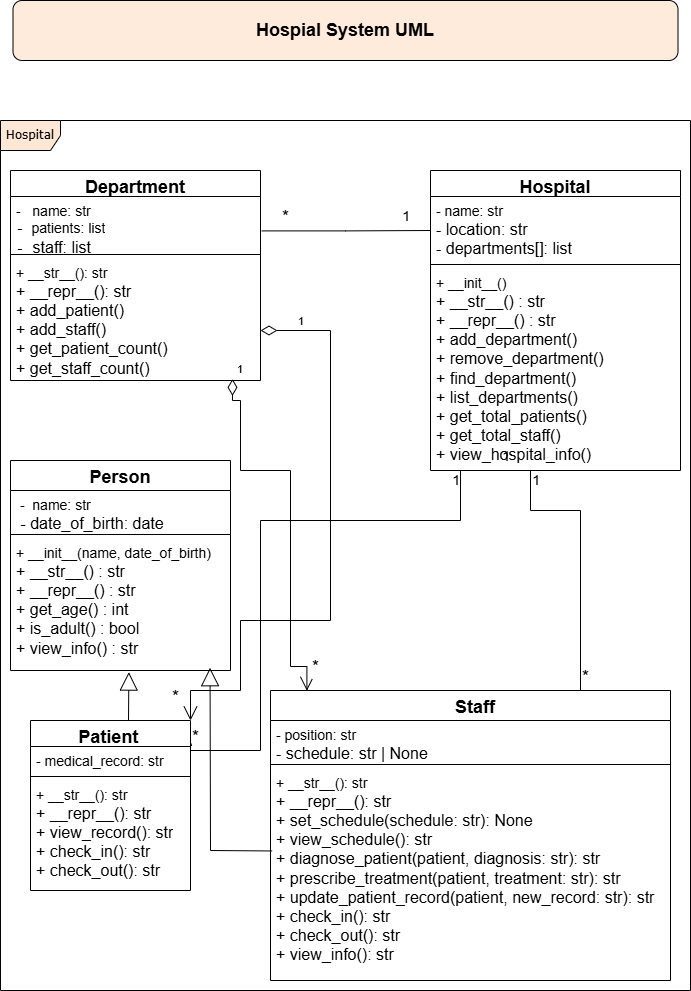

The diagram above was exported from draw.io. Its source (the exported page's mxGraphModel, read from the mxfile embedded in the PNG):
<mxGraphModel dx="1900" dy="2722" grid="1" gridSize="10" guides="1" tooltips="1" connect="1" arrows="1" fold="1" page="1" pageScale="1" pageWidth="850" pageHeight="1100" background="none" math="0" shadow="0">
  <root>
    <mxCell id="0" />
    <mxCell id="1" parent="0" />
    <mxCell id="17acba5748e5396b-1" value="&lt;font style=&quot;font-size: 12px;&quot;&gt;Hospital&lt;/font&gt;" style="shape=umlFrame;whiteSpace=wrap;html=1;rounded=0;shadow=0;comic=0;labelBackgroundColor=none;strokeWidth=1;fontFamily=Verdana;fontSize=10;align=center;fillColor=light-dark(#FFE7D5,var(--ge-dark-color, #121212));" parent="1" vertex="1">
      <mxGeometry x="-10" y="-1210" width="690" height="870" as="geometry" />
    </mxCell>
    <mxCell id="iolyKMZA5mM7HDyBDSMb-1" value="&lt;font style=&quot;font-size: 18px;&quot;&gt;Person&lt;/font&gt;" style="swimlane;fontStyle=1;align=center;verticalAlign=top;childLayout=stackLayout;horizontal=1;startSize=30;horizontalStack=0;resizeParent=1;resizeParentMax=0;resizeLast=0;collapsible=1;marginBottom=0;whiteSpace=wrap;html=1;" parent="1" vertex="1">
      <mxGeometry y="-870" width="220" height="210" as="geometry" />
    </mxCell>
    <mxCell id="iolyKMZA5mM7HDyBDSMb-2" value="&lt;div&gt;&lt;font style=&quot;font-size: 14px;&quot;&gt;&amp;nbsp;-&amp;nbsp; name: str&amp;nbsp;&amp;nbsp;&lt;/font&gt;&lt;/div&gt;&lt;div&gt;&lt;font size=&quot;3&quot;&gt;&amp;nbsp;- date_of_birth: date&amp;nbsp; &amp;nbsp;&lt;/font&gt;&lt;/div&gt;" style="text;strokeColor=none;fillColor=none;align=left;verticalAlign=top;spacingLeft=4;spacingRight=4;overflow=hidden;rotatable=0;points=[[0,0.5],[1,0.5]];portConstraint=eastwest;whiteSpace=wrap;html=1;strokeWidth=5;" parent="iolyKMZA5mM7HDyBDSMb-1" vertex="1">
      <mxGeometry y="30" width="220" height="40" as="geometry" />
    </mxCell>
    <mxCell id="iolyKMZA5mM7HDyBDSMb-3" value="" style="line;strokeWidth=1;fillColor=none;align=left;verticalAlign=middle;spacingTop=-1;spacingLeft=3;spacingRight=3;rotatable=0;labelPosition=right;points=[];portConstraint=eastwest;strokeColor=inherit;" parent="iolyKMZA5mM7HDyBDSMb-1" vertex="1">
      <mxGeometry y="70" width="220" height="8" as="geometry" />
    </mxCell>
    <mxCell id="iolyKMZA5mM7HDyBDSMb-4" value="&lt;div&gt;&lt;font style=&quot;font-size: 14px;&quot;&gt;+ __init__(name, date_of_birth)&amp;nbsp;&lt;/font&gt;&lt;/div&gt;&lt;div&gt;&lt;font style=&quot;font-size: 14px;&quot;&gt;&lt;div style=&quot;font-size: 12px;&quot;&gt;&lt;font size=&quot;3&quot;&gt;+ __str__() : str&amp;nbsp; &amp;nbsp; &amp;nbsp; &amp;nbsp; &amp;nbsp; &amp;nbsp; &amp;nbsp; &amp;nbsp;&lt;/font&gt;&lt;/div&gt;&lt;div style=&quot;font-size: 12px;&quot;&gt;&lt;font size=&quot;3&quot;&gt;+ __repr__() : str&lt;/font&gt;&lt;/div&gt;&lt;/font&gt;&lt;/div&gt;&lt;div&gt;&lt;font size=&quot;3&quot;&gt;+ get_age() : int&amp;nbsp; &amp;nbsp; &amp;nbsp; &amp;nbsp; &amp;nbsp; &amp;nbsp; &amp;nbsp; &amp;nbsp;&lt;/font&gt;&lt;/div&gt;&lt;div&gt;&lt;font size=&quot;3&quot;&gt;+ is_adult() : bool&amp;nbsp; &amp;nbsp; &amp;nbsp; &amp;nbsp; &amp;nbsp; &amp;nbsp;&amp;nbsp;&lt;/font&gt;&lt;/div&gt;&lt;div&gt;&lt;span style=&quot;background-color: transparent;&quot;&gt;&lt;font size=&quot;3&quot;&gt;+ view_info() : str&amp;nbsp;&lt;/font&gt;&lt;/span&gt;&lt;font size=&quot;3&quot;&gt;&amp;nbsp; &amp;nbsp; &amp;nbsp; &amp;nbsp; &amp;nbsp; &amp;nbsp;&amp;nbsp;&lt;/font&gt;&lt;/div&gt;&lt;div&gt;&lt;br&gt;&lt;/div&gt;" style="text;strokeColor=none;fillColor=none;align=left;verticalAlign=top;spacingLeft=4;spacingRight=4;overflow=hidden;rotatable=0;points=[[0,0.5],[1,0.5]];portConstraint=eastwest;whiteSpace=wrap;html=1;" parent="iolyKMZA5mM7HDyBDSMb-1" vertex="1">
      <mxGeometry y="78" width="220" height="132" as="geometry" />
    </mxCell>
    <mxCell id="iolyKMZA5mM7HDyBDSMb-5" value="&amp;nbsp;&lt;font style=&quot;font-size: 18px;&quot;&gt; &amp;nbsp; &amp;nbsp; &amp;nbsp; &amp;nbsp;Patient&amp;nbsp; &amp;nbsp; &amp;nbsp; &lt;/font&gt;&amp;nbsp; &amp;nbsp; &amp;nbsp;" style="swimlane;fontStyle=1;align=center;verticalAlign=top;childLayout=stackLayout;horizontal=1;startSize=26;horizontalStack=0;resizeParent=1;resizeParentMax=0;resizeLast=0;collapsible=1;marginBottom=0;whiteSpace=wrap;html=1;" parent="1" vertex="1">
      <mxGeometry x="20" y="-610" width="160" height="170" as="geometry" />
    </mxCell>
    <mxCell id="iolyKMZA5mM7HDyBDSMb-6" value="&lt;font style=&quot;font-size: 14px;&quot;&gt;- medical_record: str&lt;/font&gt;" style="text;strokeColor=none;fillColor=none;align=left;verticalAlign=top;spacingLeft=4;spacingRight=4;overflow=hidden;rotatable=0;points=[[0,0.5],[1,0.5]];portConstraint=eastwest;whiteSpace=wrap;html=1;" parent="iolyKMZA5mM7HDyBDSMb-5" vertex="1">
      <mxGeometry y="26" width="160" height="26" as="geometry" />
    </mxCell>
    <mxCell id="iolyKMZA5mM7HDyBDSMb-7" value="" style="line;strokeWidth=1;fillColor=none;align=left;verticalAlign=middle;spacingTop=-1;spacingLeft=3;spacingRight=3;rotatable=0;labelPosition=right;points=[];portConstraint=eastwest;strokeColor=inherit;" parent="iolyKMZA5mM7HDyBDSMb-5" vertex="1">
      <mxGeometry y="52" width="160" height="8" as="geometry" />
    </mxCell>
    <mxCell id="iolyKMZA5mM7HDyBDSMb-8" value="&lt;div&gt;&lt;font style=&quot;font-size: 14px;&quot;&gt;+ __str__(): str&amp;nbsp; &amp;nbsp; &amp;nbsp; &amp;nbsp; &amp;nbsp;&amp;nbsp;&lt;/font&gt;&lt;/div&gt;&lt;div&gt;&lt;font size=&quot;3&quot;&gt;+ __repr__(): str&lt;/font&gt;&lt;/div&gt;&lt;div&gt;&lt;font size=&quot;3&quot;&gt;+ view_record(): str&lt;/font&gt;&lt;/div&gt;&lt;div&gt;&lt;font size=&quot;3&quot;&gt;+ check_in(): str&lt;/font&gt;&lt;/div&gt;&lt;div&gt;&lt;font size=&quot;3&quot;&gt;+ check_out(): str&amp;nbsp;&lt;/font&gt;&lt;/div&gt;" style="text;strokeColor=none;fillColor=none;align=left;verticalAlign=top;spacingLeft=4;spacingRight=4;overflow=hidden;rotatable=0;points=[[0,0.5],[1,0.5]];portConstraint=eastwest;whiteSpace=wrap;html=1;" parent="iolyKMZA5mM7HDyBDSMb-5" vertex="1">
      <mxGeometry y="60" width="160" height="110" as="geometry" />
    </mxCell>
    <mxCell id="iolyKMZA5mM7HDyBDSMb-9" value="&lt;font style=&quot;font-size: 18px;&quot;&gt;&amp;nbsp; Staff&lt;/font&gt;" style="swimlane;fontStyle=1;align=center;verticalAlign=top;childLayout=stackLayout;horizontal=1;startSize=30;horizontalStack=0;resizeParent=1;resizeParentMax=0;resizeLast=0;collapsible=1;marginBottom=0;whiteSpace=wrap;html=1;" parent="1" vertex="1">
      <mxGeometry x="260" y="-640" width="400" height="290" as="geometry" />
    </mxCell>
    <mxCell id="iolyKMZA5mM7HDyBDSMb-10" value="&lt;font style=&quot;font-size: 14px;&quot;&gt;- position: str&lt;/font&gt;&lt;div&gt;&lt;font size=&quot;3&quot;&gt;- schedule: str | None&lt;/font&gt;&lt;/div&gt;" style="text;strokeColor=none;fillColor=none;align=left;verticalAlign=top;spacingLeft=4;spacingRight=4;overflow=hidden;rotatable=0;points=[[0,0.5],[1,0.5]];portConstraint=eastwest;whiteSpace=wrap;html=1;" parent="iolyKMZA5mM7HDyBDSMb-9" vertex="1">
      <mxGeometry y="30" width="400" height="40" as="geometry" />
    </mxCell>
    <mxCell id="iolyKMZA5mM7HDyBDSMb-11" value="" style="line;strokeWidth=1;fillColor=none;align=left;verticalAlign=middle;spacingTop=-1;spacingLeft=3;spacingRight=3;rotatable=0;labelPosition=right;points=[];portConstraint=eastwest;strokeColor=inherit;" parent="iolyKMZA5mM7HDyBDSMb-9" vertex="1">
      <mxGeometry y="70" width="400" height="8" as="geometry" />
    </mxCell>
    <mxCell id="iolyKMZA5mM7HDyBDSMb-57" value="" style="endArrow=none;html=1;edgeStyle=orthogonalEdgeStyle;rounded=0;labelBorderColor=none;verticalAlign=middle;exitX=0.775;exitY=0;exitDx=0;exitDy=0;exitPerimeter=0;" parent="iolyKMZA5mM7HDyBDSMb-9" source="iolyKMZA5mM7HDyBDSMb-9" edge="1">
      <mxGeometry relative="1" as="geometry">
        <mxPoint x="310" y="-20" as="sourcePoint" />
        <mxPoint x="260" y="-220" as="targetPoint" />
        <Array as="points">
          <mxPoint x="310" y="-180" />
          <mxPoint x="260" y="-180" />
        </Array>
      </mxGeometry>
    </mxCell>
    <mxCell id="iolyKMZA5mM7HDyBDSMb-58" value="&lt;span style=&quot;font-size: 18px;&quot;&gt;*&lt;/span&gt;" style="edgeLabel;resizable=0;html=1;align=left;verticalAlign=bottom;" parent="iolyKMZA5mM7HDyBDSMb-57" connectable="0" vertex="1">
      <mxGeometry x="-1" relative="1" as="geometry">
        <mxPoint as="offset" />
      </mxGeometry>
    </mxCell>
    <mxCell id="iolyKMZA5mM7HDyBDSMb-59" value="&lt;font style=&quot;font-size: 14px;&quot;&gt;1&lt;/font&gt;" style="edgeLabel;resizable=0;html=1;align=right;verticalAlign=bottom;" parent="iolyKMZA5mM7HDyBDSMb-57" connectable="0" vertex="1">
      <mxGeometry x="1" relative="1" as="geometry">
        <mxPoint x="-20" y="-4" as="offset" />
      </mxGeometry>
    </mxCell>
    <mxCell id="iolyKMZA5mM7HDyBDSMb-12" value="&lt;div&gt;&lt;font style=&quot;font-size: 14px;&quot;&gt;+ __str__(): str&amp;nbsp; &amp;nbsp; &amp;nbsp; &amp;nbsp; &amp;nbsp; &amp;nbsp; &amp;nbsp; &amp;nbsp; &amp;nbsp; &amp;nbsp; &amp;nbsp;&lt;/font&gt;&lt;/div&gt;&lt;div&gt;&lt;font size=&quot;3&quot;&gt;+ __repr__(): str&lt;/font&gt;&lt;/div&gt;&lt;div&gt;&lt;font size=&quot;3&quot;&gt;+ set_schedule(schedule: str): None&lt;/font&gt;&lt;/div&gt;&lt;div&gt;&lt;font size=&quot;3&quot;&gt;+ view_schedule(): str&amp;nbsp;&lt;/font&gt;&lt;/div&gt;&lt;div&gt;&lt;font size=&quot;3&quot;&gt;+ diagnose_patient(patient, diagnosis: str): str&lt;/font&gt;&lt;/div&gt;&lt;div&gt;&lt;font size=&quot;3&quot;&gt;+ prescribe_treatment(patient, treatment: str): str&lt;/font&gt;&lt;/div&gt;&lt;div&gt;&lt;font size=&quot;3&quot;&gt;+ update_patient_record(patient, new_record: str): str&amp;nbsp;&lt;/font&gt;&lt;/div&gt;&lt;div&gt;&lt;div&gt;&lt;font size=&quot;3&quot;&gt;+ check_in(): str&amp;nbsp; &amp;nbsp; &amp;nbsp; &amp;nbsp; &amp;nbsp; &amp;nbsp; &amp;nbsp; &amp;nbsp; &amp;nbsp; &amp;nbsp;&amp;nbsp;&lt;/font&gt;&lt;/div&gt;&lt;div&gt;&lt;font size=&quot;3&quot;&gt;+ check_out(): str&amp;nbsp; &amp;nbsp; &amp;nbsp; &amp;nbsp; &amp;nbsp; &amp;nbsp; &amp;nbsp; &amp;nbsp; &amp;nbsp; &amp;nbsp;&lt;/font&gt;&lt;/div&gt;&lt;div&gt;&lt;font size=&quot;3&quot;&gt;+ view_info(): str&lt;/font&gt;&lt;/div&gt;&lt;/div&gt;" style="text;strokeColor=none;fillColor=none;align=left;verticalAlign=top;spacingLeft=4;spacingRight=4;overflow=hidden;rotatable=0;points=[[0,0.5],[1,0.5]];portConstraint=eastwest;whiteSpace=wrap;html=1;" parent="iolyKMZA5mM7HDyBDSMb-9" vertex="1">
      <mxGeometry y="78" width="400" height="212" as="geometry" />
    </mxCell>
    <mxCell id="iolyKMZA5mM7HDyBDSMb-18" value="" style="endArrow=block;endSize=16;endFill=0;html=1;rounded=0;entryX=0.538;entryY=1.012;entryDx=0;entryDy=0;entryPerimeter=0;" parent="1" target="iolyKMZA5mM7HDyBDSMb-4" edge="1">
      <mxGeometry width="160" relative="1" as="geometry">
        <mxPoint x="118" y="-610" as="sourcePoint" />
        <mxPoint x="120" y="-680" as="targetPoint" />
        <Array as="points">
          <mxPoint x="118" y="-610" />
        </Array>
      </mxGeometry>
    </mxCell>
    <mxCell id="iolyKMZA5mM7HDyBDSMb-24" value="&lt;font style=&quot;font-size: 18px;&quot;&gt;Department&lt;/font&gt;" style="swimlane;fontStyle=1;align=center;verticalAlign=top;childLayout=stackLayout;horizontal=1;startSize=26;horizontalStack=0;resizeParent=1;resizeParentMax=0;resizeLast=0;collapsible=1;marginBottom=0;whiteSpace=wrap;html=1;" parent="1" vertex="1">
      <mxGeometry y="-1160" width="250" height="210" as="geometry" />
    </mxCell>
    <mxCell id="iolyKMZA5mM7HDyBDSMb-25" value="&lt;font style=&quot;font-size: 14px;&quot;&gt;-&amp;nbsp; &amp;nbsp;name: str&lt;/font&gt;&lt;div&gt;&lt;font style=&quot;font-size: 14px;&quot;&gt;&lt;font style=&quot;background-color: transparent; color: light-dark(rgb(0, 0, 0), rgb(255, 255, 255));&quot; face=&quot;monospace&quot;&gt;-&amp;nbsp;&lt;/font&gt;&lt;span style=&quot;background-color: transparent; color: light-dark(rgb(0, 0, 0), rgb(255, 255, 255));&quot;&gt;patients: list&lt;br&gt;&lt;/span&gt;&lt;/font&gt;&lt;div&gt;&lt;span style=&quot;font-family: monospace; font-size: 14px; background-color: transparent; color: light-dark(rgb(0, 0, 0), rgb(255, 255, 255));&quot;&gt;-&lt;/span&gt;&lt;span style=&quot;font-size: medium; background-color: transparent; color: light-dark(rgb(0, 0, 0), rgb(255, 255, 255));&quot;&gt;&amp;nbsp; staff: list&lt;/span&gt;&lt;/div&gt;&lt;/div&gt;" style="text;strokeColor=none;fillColor=none;align=left;verticalAlign=top;spacingLeft=4;spacingRight=4;overflow=hidden;rotatable=0;points=[[0,0.5],[1,0.5]];portConstraint=eastwest;whiteSpace=wrap;html=1;" parent="iolyKMZA5mM7HDyBDSMb-24" vertex="1">
      <mxGeometry y="26" width="250" height="54" as="geometry" />
    </mxCell>
    <mxCell id="iolyKMZA5mM7HDyBDSMb-26" value="" style="line;strokeWidth=1;fillColor=none;align=left;verticalAlign=middle;spacingTop=-1;spacingLeft=3;spacingRight=3;rotatable=0;labelPosition=right;points=[];portConstraint=eastwest;strokeColor=inherit;" parent="iolyKMZA5mM7HDyBDSMb-24" vertex="1">
      <mxGeometry y="80" width="250" height="8" as="geometry" />
    </mxCell>
    <mxCell id="iolyKMZA5mM7HDyBDSMb-27" value="&lt;div&gt;&lt;div&gt;&lt;font style=&quot;font-size: 14px;&quot;&gt;+ __str__(): str&amp;nbsp; &amp;nbsp; &amp;nbsp; &amp;nbsp; &amp;nbsp;&amp;nbsp;&lt;/font&gt;&lt;/div&gt;&lt;div&gt;&lt;font size=&quot;3&quot;&gt;+ __repr__(): str&lt;/font&gt;&lt;/div&gt;&lt;/div&gt;&lt;div&gt;&lt;font size=&quot;3&quot;&gt;+ add_patient()&amp;nbsp; &amp;nbsp;&lt;/font&gt;&lt;/div&gt;&lt;div&gt;&lt;font size=&quot;3&quot;&gt;+ add_staff()&amp;nbsp; &amp;nbsp; &amp;nbsp;&lt;/font&gt;&lt;/div&gt;&lt;div&gt;&lt;font size=&quot;3&quot;&gt;+ get_patient_count()&amp;nbsp;&lt;/font&gt;&lt;/div&gt;&lt;div&gt;&lt;font size=&quot;3&quot;&gt;+ get_staff_count()&lt;/font&gt;&lt;/div&gt;" style="text;strokeColor=none;fillColor=none;align=left;verticalAlign=top;spacingLeft=4;spacingRight=4;overflow=hidden;rotatable=0;points=[[0,0.5],[1,0.5]];portConstraint=eastwest;whiteSpace=wrap;html=1;" parent="iolyKMZA5mM7HDyBDSMb-24" vertex="1">
      <mxGeometry y="88" width="250" height="122" as="geometry" />
    </mxCell>
    <mxCell id="iolyKMZA5mM7HDyBDSMb-28" value="1" style="endArrow=open;html=1;endSize=12;startArrow=diamondThin;startSize=14;startFill=0;edgeStyle=orthogonalEdgeStyle;align=left;verticalAlign=bottom;rounded=0;entryX=0.091;entryY=0.001;entryDx=0;entryDy=0;entryPerimeter=0;exitX=0.888;exitY=0.987;exitDx=0;exitDy=0;exitPerimeter=0;" parent="1" source="iolyKMZA5mM7HDyBDSMb-27" target="iolyKMZA5mM7HDyBDSMb-9" edge="1">
      <mxGeometry x="-1" y="3" relative="1" as="geometry">
        <mxPoint x="240" y="-930" as="sourcePoint" />
        <mxPoint x="275.5999999999999" y="-647.0999999999999" as="targetPoint" />
        <Array as="points">
          <mxPoint x="222" y="-930" />
          <mxPoint x="230" y="-930" />
          <mxPoint x="230" y="-860" />
          <mxPoint x="280" y="-860" />
          <mxPoint x="280" y="-664" />
          <mxPoint x="296" y="-664" />
        </Array>
        <mxPoint as="offset" />
      </mxGeometry>
    </mxCell>
    <mxCell id="iolyKMZA5mM7HDyBDSMb-32" value="1" style="endArrow=open;html=1;endSize=12;startArrow=diamondThin;startSize=14;startFill=0;edgeStyle=orthogonalEdgeStyle;align=left;verticalAlign=bottom;rounded=0;entryX=1;entryY=0;entryDx=0;entryDy=0;" parent="1" source="iolyKMZA5mM7HDyBDSMb-27" target="iolyKMZA5mM7HDyBDSMb-5" edge="1">
      <mxGeometry x="-0.8795" relative="1" as="geometry">
        <mxPoint x="260" y="-930" as="sourcePoint" />
        <mxPoint x="240" y="-720" as="targetPoint" />
        <Array as="points">
          <mxPoint x="320" y="-1000" />
          <mxPoint x="320" y="-710" />
          <mxPoint x="230" y="-710" />
          <mxPoint x="230" y="-640" />
          <mxPoint x="180" y="-640" />
        </Array>
        <mxPoint as="offset" />
      </mxGeometry>
    </mxCell>
    <mxCell id="iolyKMZA5mM7HDyBDSMb-38" value="&lt;font style=&quot;font-size: 18px;&quot;&gt;Hospital&lt;/font&gt;" style="swimlane;fontStyle=1;align=center;verticalAlign=top;childLayout=stackLayout;horizontal=1;startSize=26;horizontalStack=0;resizeParent=1;resizeParentMax=0;resizeLast=0;collapsible=1;marginBottom=0;whiteSpace=wrap;html=1;" parent="1" vertex="1">
      <mxGeometry x="420" y="-1160" width="250" height="300" as="geometry" />
    </mxCell>
    <mxCell id="iolyKMZA5mM7HDyBDSMb-39" value="&lt;div&gt;&lt;font style=&quot;font-size: 14px;&quot;&gt;- name: str&lt;/font&gt;&lt;/div&gt;&lt;div&gt;&lt;font size=&quot;3&quot;&gt;- location: str&amp;nbsp; &amp;nbsp; &amp;nbsp; &amp;nbsp;&amp;nbsp;&lt;/font&gt;&lt;/div&gt;&lt;div&gt;&lt;font size=&quot;3&quot;&gt;- departments[]: list&lt;/font&gt;&lt;/div&gt;" style="text;strokeColor=none;fillColor=none;align=left;verticalAlign=top;spacingLeft=4;spacingRight=4;overflow=hidden;rotatable=0;points=[[0,0.5],[1,0.5]];portConstraint=eastwest;whiteSpace=wrap;html=1;" parent="iolyKMZA5mM7HDyBDSMb-38" vertex="1">
      <mxGeometry y="26" width="250" height="64" as="geometry" />
    </mxCell>
    <mxCell id="iolyKMZA5mM7HDyBDSMb-40" value="" style="line;strokeWidth=1;fillColor=none;align=left;verticalAlign=middle;spacingTop=-1;spacingLeft=3;spacingRight=3;rotatable=0;labelPosition=right;points=[];portConstraint=eastwest;strokeColor=inherit;" parent="iolyKMZA5mM7HDyBDSMb-38" vertex="1">
      <mxGeometry y="90" width="250" height="8" as="geometry" />
    </mxCell>
    <mxCell id="iolyKMZA5mM7HDyBDSMb-41" value="&lt;div&gt;&lt;span style=&quot;background-color: transparent; color: light-dark(rgb(0, 0, 0), rgb(255, 255, 255));&quot;&gt;&lt;font style=&quot;font-size: 14px;&quot;&gt;+ __init__()&amp;nbsp; &amp;nbsp; &amp;nbsp; &amp;nbsp;&lt;/font&gt;&lt;/span&gt;&lt;/div&gt;&lt;div&gt;&lt;font size=&quot;3&quot;&gt;+ __str__() : str&amp;nbsp; &amp;nbsp; &amp;nbsp; &amp;nbsp;&amp;nbsp;&lt;/font&gt;&lt;/div&gt;&lt;div&gt;&lt;font size=&quot;3&quot;&gt;+ __repr__() : str&amp;nbsp; &amp;nbsp; &amp;nbsp;&amp;nbsp;&lt;/font&gt;&lt;/div&gt;&lt;div&gt;&lt;font size=&quot;3&quot;&gt;+ add_department()&amp;nbsp;&lt;/font&gt;&lt;/div&gt;&lt;div&gt;&lt;font size=&quot;3&quot;&gt;+ remove_department()&lt;/font&gt;&lt;/div&gt;&lt;div&gt;&lt;font size=&quot;3&quot;&gt;+ find_department()&lt;/font&gt;&lt;/div&gt;&lt;div&gt;&lt;font size=&quot;3&quot;&gt;+ list_departments()&lt;/font&gt;&lt;/div&gt;&lt;div&gt;&lt;font size=&quot;3&quot;&gt;+ get_total_patients()&lt;/font&gt;&lt;/div&gt;&lt;div&gt;&lt;font size=&quot;3&quot;&gt;+ get_total_staff()&lt;/font&gt;&lt;/div&gt;&lt;div&gt;&lt;font size=&quot;3&quot;&gt;+ view_hospital_info()&lt;/font&gt;&lt;/div&gt;" style="text;strokeColor=none;fillColor=none;align=left;verticalAlign=top;spacingLeft=4;spacingRight=4;overflow=hidden;rotatable=0;points=[[0,0.5],[1,0.5]];portConstraint=eastwest;whiteSpace=wrap;html=1;" parent="iolyKMZA5mM7HDyBDSMb-38" vertex="1">
      <mxGeometry y="98" width="250" height="202" as="geometry" />
    </mxCell>
    <mxCell id="iolyKMZA5mM7HDyBDSMb-43" value="" style="endArrow=block;endSize=16;endFill=0;html=1;rounded=0;entryX=0.907;entryY=0.979;entryDx=0;entryDy=0;entryPerimeter=0;exitX=0.004;exitY=0.389;exitDx=0;exitDy=0;exitPerimeter=0;" parent="1" source="iolyKMZA5mM7HDyBDSMb-12" target="iolyKMZA5mM7HDyBDSMb-4" edge="1">
      <mxGeometry width="160" relative="1" as="geometry">
        <mxPoint x="240" y="-480" as="sourcePoint" />
        <mxPoint x="196" y="-660" as="targetPoint" />
        <Array as="points">
          <mxPoint x="200" y="-480" />
        </Array>
      </mxGeometry>
    </mxCell>
    <mxCell id="iolyKMZA5mM7HDyBDSMb-44" value="" style="endArrow=none;html=1;edgeStyle=orthogonalEdgeStyle;rounded=0;exitX=1.005;exitY=0.637;exitDx=0;exitDy=0;exitPerimeter=0;labelBorderColor=none;verticalAlign=middle;" parent="1" source="iolyKMZA5mM7HDyBDSMb-25" edge="1">
      <mxGeometry relative="1" as="geometry">
        <mxPoint x="270" y="-1100" as="sourcePoint" />
        <mxPoint x="420" y="-1100" as="targetPoint" />
      </mxGeometry>
    </mxCell>
    <mxCell id="iolyKMZA5mM7HDyBDSMb-45" value="&lt;span style=&quot;font-size: 18px;&quot;&gt;*&lt;/span&gt;" style="edgeLabel;resizable=0;html=1;align=left;verticalAlign=bottom;" parent="iolyKMZA5mM7HDyBDSMb-44" connectable="0" vertex="1">
      <mxGeometry x="-1" relative="1" as="geometry">
        <mxPoint x="19" as="offset" />
      </mxGeometry>
    </mxCell>
    <mxCell id="iolyKMZA5mM7HDyBDSMb-46" value="&lt;font style=&quot;font-size: 14px;&quot;&gt;1&lt;/font&gt;" style="edgeLabel;resizable=0;html=1;align=right;verticalAlign=bottom;" parent="iolyKMZA5mM7HDyBDSMb-44" connectable="0" vertex="1">
      <mxGeometry x="1" relative="1" as="geometry">
        <mxPoint x="-20" y="-4" as="offset" />
      </mxGeometry>
    </mxCell>
    <mxCell id="iolyKMZA5mM7HDyBDSMb-53" value="&lt;span style=&quot;font-size: 18px;&quot;&gt;*&lt;/span&gt;" style="edgeLabel;resizable=0;html=1;align=left;verticalAlign=bottom;" parent="1" connectable="0" vertex="1">
      <mxGeometry x="160" y="-620.0020000000001" as="geometry" />
    </mxCell>
    <mxCell id="iolyKMZA5mM7HDyBDSMb-54" value="&lt;span style=&quot;font-size: 18px;&quot;&gt;*&lt;/span&gt;" style="edgeLabel;resizable=0;html=1;align=left;verticalAlign=bottom;" parent="1" connectable="0" vertex="1">
      <mxGeometry x="300" y="-650.0020000000001" as="geometry" />
    </mxCell>
    <mxCell id="iolyKMZA5mM7HDyBDSMb-60" value="&lt;font style=&quot;font-size: 14px;&quot;&gt;1&lt;/font&gt;" style="edgeLabel;resizable=0;html=1;align=right;verticalAlign=bottom;" parent="1" connectable="0" vertex="1">
      <mxGeometry x="529.9986088059644" y="-840.0008256044775" as="geometry" />
    </mxCell>
    <mxCell id="iolyKMZA5mM7HDyBDSMb-77" value="" style="endArrow=none;html=1;edgeStyle=orthogonalEdgeStyle;rounded=0;labelBorderColor=none;verticalAlign=middle;exitX=1.008;exitY=0.136;exitDx=0;exitDy=0;exitPerimeter=0;" parent="1" source="iolyKMZA5mM7HDyBDSMb-5" edge="1">
      <mxGeometry relative="1" as="geometry">
        <mxPoint x="250" y="-590" as="sourcePoint" />
        <mxPoint x="450" y="-860" as="targetPoint" />
        <Array as="points">
          <mxPoint x="181" y="-585" />
          <mxPoint x="180" y="-585" />
          <mxPoint x="180" y="-580" />
          <mxPoint x="250" y="-580" />
          <mxPoint x="250" y="-810" />
          <mxPoint x="450" y="-810" />
        </Array>
      </mxGeometry>
    </mxCell>
    <mxCell id="iolyKMZA5mM7HDyBDSMb-79" value="&lt;font style=&quot;font-size: 14px;&quot;&gt;1&lt;/font&gt;" style="edgeLabel;resizable=0;html=1;align=right;verticalAlign=bottom;" parent="iolyKMZA5mM7HDyBDSMb-77" connectable="0" vertex="1">
      <mxGeometry x="1" relative="1" as="geometry">
        <mxPoint y="20" as="offset" />
      </mxGeometry>
    </mxCell>
    <mxCell id="iolyKMZA5mM7HDyBDSMb-80" value="&lt;span style=&quot;font-size: 18px;&quot;&gt;*&lt;/span&gt;" style="edgeLabel;resizable=0;html=1;align=left;verticalAlign=bottom;" parent="1" connectable="0" vertex="1">
      <mxGeometry x="180.00000000000006" y="-579.9959999999999" as="geometry" />
    </mxCell>
    <mxCell id="iolyKMZA5mM7HDyBDSMb-81" value="" style="rounded=1;whiteSpace=wrap;html=1;fillColor=light-dark(#FFEBDB,var(--ge-dark-color, #121212));" parent="1" vertex="1">
      <mxGeometry x="2.5" y="-1330" width="665" height="60" as="geometry" />
    </mxCell>
    <mxCell id="iolyKMZA5mM7HDyBDSMb-82" value="&lt;font style=&quot;font-size: 18px;&quot;&gt;&lt;b&gt;Hospial System UML&lt;/b&gt;&lt;/font&gt;" style="text;html=1;align=center;verticalAlign=middle;whiteSpace=wrap;rounded=0;" parent="1" vertex="1">
      <mxGeometry x="20" y="-1315" width="630" height="30" as="geometry" />
    </mxCell>
  </root>
</mxGraphModel>